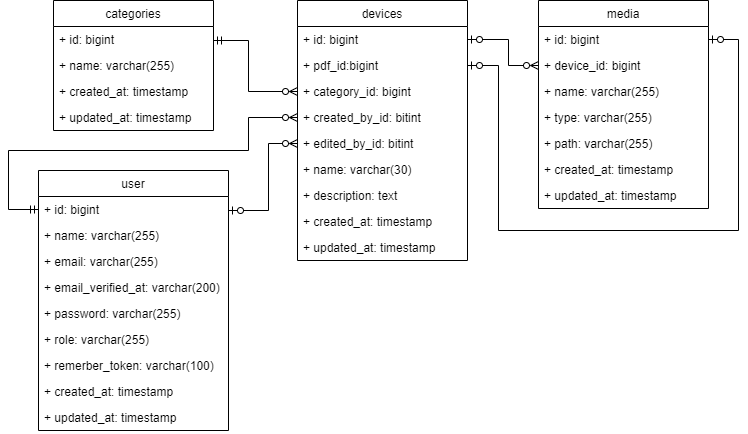

The diagram above was exported from draw.io. Its source (the exported page's mxGraphModel, read from the mxfile embedded in the PNG):
<mxGraphModel dx="1422" dy="794" grid="1" gridSize="10" guides="1" tooltips="1" connect="1" arrows="1" fold="1" page="1" pageScale="1" pageWidth="827" pageHeight="1169" math="0" shadow="0">
  <root>
    <mxCell id="0" />
    <mxCell id="1" parent="0" />
    <mxCell id="SVxk5Ll8LYusJJH6OtzD-13" style="edgeStyle=orthogonalEdgeStyle;rounded=0;orthogonalLoop=1;jettySize=auto;html=1;endArrow=ERzeroToMany;endFill=0;startArrow=ERzeroToOne;startFill=0;" parent="1" source="SVxk5Ll8LYusJJH6OtzD-18" target="SVxk5Ll8LYusJJH6OtzD-8" edge="1">
      <mxGeometry relative="1" as="geometry">
        <Array as="points">
          <mxPoint x="540" y="79" />
          <mxPoint x="540" y="105" />
        </Array>
      </mxGeometry>
    </mxCell>
    <mxCell id="SVxk5Ll8LYusJJH6OtzD-1" value="devices" style="swimlane;fontStyle=0;childLayout=stackLayout;horizontal=1;startSize=26;fillColor=none;horizontalStack=0;resizeParent=1;resizeParentMax=0;resizeLast=0;collapsible=1;marginBottom=0;" parent="1" vertex="1">
      <mxGeometry x="329" y="40" width="170" height="260" as="geometry" />
    </mxCell>
    <mxCell id="SVxk5Ll8LYusJJH6OtzD-18" value="+ id: bigint" style="text;strokeColor=none;fillColor=none;align=left;verticalAlign=top;spacingLeft=4;spacingRight=4;overflow=hidden;rotatable=0;points=[[0,0.5],[1,0.5]];portConstraint=eastwest;" parent="SVxk5Ll8LYusJJH6OtzD-1" vertex="1">
      <mxGeometry y="26" width="170" height="26" as="geometry" />
    </mxCell>
    <mxCell id="SVxk5Ll8LYusJJH6OtzD-4" value="+ pdf_id:bigint" style="text;strokeColor=none;fillColor=none;align=left;verticalAlign=top;spacingLeft=4;spacingRight=4;overflow=hidden;rotatable=0;points=[[0,0.5],[1,0.5]];portConstraint=eastwest;" parent="SVxk5Ll8LYusJJH6OtzD-1" vertex="1">
      <mxGeometry y="52" width="170" height="26" as="geometry" />
    </mxCell>
    <mxCell id="SVxk5Ll8LYusJJH6OtzD-3" value="+ category_id: bigint" style="text;strokeColor=none;fillColor=none;align=left;verticalAlign=top;spacingLeft=4;spacingRight=4;overflow=hidden;rotatable=0;points=[[0,0.5],[1,0.5]];portConstraint=eastwest;" parent="SVxk5Ll8LYusJJH6OtzD-1" vertex="1">
      <mxGeometry y="78" width="170" height="26" as="geometry" />
    </mxCell>
    <mxCell id="SVxk5Ll8LYusJJH6OtzD-30" value="+ created_by_id: bitint" style="text;strokeColor=none;fillColor=none;align=left;verticalAlign=top;spacingLeft=4;spacingRight=4;overflow=hidden;rotatable=0;points=[[0,0.5],[1,0.5]];portConstraint=eastwest;" parent="SVxk5Ll8LYusJJH6OtzD-1" vertex="1">
      <mxGeometry y="104" width="170" height="26" as="geometry" />
    </mxCell>
    <mxCell id="SVxk5Ll8LYusJJH6OtzD-31" value="+ edited_by_id: bitint" style="text;strokeColor=none;fillColor=none;align=left;verticalAlign=top;spacingLeft=4;spacingRight=4;overflow=hidden;rotatable=0;points=[[0,0.5],[1,0.5]];portConstraint=eastwest;" parent="SVxk5Ll8LYusJJH6OtzD-1" vertex="1">
      <mxGeometry y="130" width="170" height="26" as="geometry" />
    </mxCell>
    <mxCell id="SVxk5Ll8LYusJJH6OtzD-2" value="+ name: varchar(30)" style="text;strokeColor=none;fillColor=none;align=left;verticalAlign=top;spacingLeft=4;spacingRight=4;overflow=hidden;rotatable=0;points=[[0,0.5],[1,0.5]];portConstraint=eastwest;" parent="SVxk5Ll8LYusJJH6OtzD-1" vertex="1">
      <mxGeometry y="156" width="170" height="26" as="geometry" />
    </mxCell>
    <mxCell id="SVxk5Ll8LYusJJH6OtzD-5" value="+ description: text" style="text;strokeColor=none;fillColor=none;align=left;verticalAlign=top;spacingLeft=4;spacingRight=4;overflow=hidden;rotatable=0;points=[[0,0.5],[1,0.5]];portConstraint=eastwest;" parent="SVxk5Ll8LYusJJH6OtzD-1" vertex="1">
      <mxGeometry y="182" width="170" height="26" as="geometry" />
    </mxCell>
    <mxCell id="SVxk5Ll8LYusJJH6OtzD-34" value="+ created_at: timestamp   " style="text;strokeColor=none;fillColor=none;align=left;verticalAlign=top;spacingLeft=4;spacingRight=4;overflow=hidden;rotatable=0;points=[[0,0.5],[1,0.5]];portConstraint=eastwest;" parent="SVxk5Ll8LYusJJH6OtzD-1" vertex="1">
      <mxGeometry y="208" width="170" height="26" as="geometry" />
    </mxCell>
    <mxCell id="SVxk5Ll8LYusJJH6OtzD-35" value="+ updated_at: timestamp" style="text;strokeColor=none;fillColor=none;align=left;verticalAlign=top;spacingLeft=4;spacingRight=4;overflow=hidden;rotatable=0;points=[[0,0.5],[1,0.5]];portConstraint=eastwest;" parent="SVxk5Ll8LYusJJH6OtzD-1" vertex="1">
      <mxGeometry y="234" width="170" height="26" as="geometry" />
    </mxCell>
    <mxCell id="SVxk5Ll8LYusJJH6OtzD-7" value="media" style="swimlane;fontStyle=0;childLayout=stackLayout;horizontal=1;startSize=26;fillColor=none;horizontalStack=0;resizeParent=1;resizeParentMax=0;resizeLast=0;collapsible=1;marginBottom=0;" parent="1" vertex="1">
      <mxGeometry x="570" y="40" width="170" height="208" as="geometry" />
    </mxCell>
    <mxCell id="SVxk5Ll8LYusJJH6OtzD-11" value="+ id: bigint" style="text;strokeColor=none;fillColor=none;align=left;verticalAlign=top;spacingLeft=4;spacingRight=4;overflow=hidden;rotatable=0;points=[[0,0.5],[1,0.5]];portConstraint=eastwest;" parent="SVxk5Ll8LYusJJH6OtzD-7" vertex="1">
      <mxGeometry y="26" width="170" height="26" as="geometry" />
    </mxCell>
    <mxCell id="SVxk5Ll8LYusJJH6OtzD-8" value="+ device_id: bigint" style="text;strokeColor=none;fillColor=none;align=left;verticalAlign=top;spacingLeft=4;spacingRight=4;overflow=hidden;rotatable=0;points=[[0,0.5],[1,0.5]];portConstraint=eastwest;" parent="SVxk5Ll8LYusJJH6OtzD-7" vertex="1">
      <mxGeometry y="52" width="170" height="26" as="geometry" />
    </mxCell>
    <mxCell id="dgPMw0waeFSgsEn-n0F0-1" value="+ name: varchar(255)" style="text;strokeColor=none;fillColor=none;align=left;verticalAlign=top;spacingLeft=4;spacingRight=4;overflow=hidden;rotatable=0;points=[[0,0.5],[1,0.5]];portConstraint=eastwest;" vertex="1" parent="SVxk5Ll8LYusJJH6OtzD-7">
      <mxGeometry y="78" width="170" height="26" as="geometry" />
    </mxCell>
    <mxCell id="4evfJX95nzQ9Ry2fbH3g-2" value="+ type: varchar(255)" style="text;strokeColor=none;fillColor=none;align=left;verticalAlign=top;spacingLeft=4;spacingRight=4;overflow=hidden;rotatable=0;points=[[0,0.5],[1,0.5]];portConstraint=eastwest;" parent="SVxk5Ll8LYusJJH6OtzD-7" vertex="1">
      <mxGeometry y="104" width="170" height="26" as="geometry" />
    </mxCell>
    <mxCell id="SVxk5Ll8LYusJJH6OtzD-9" value="+ path: varchar(255)" style="text;strokeColor=none;fillColor=none;align=left;verticalAlign=top;spacingLeft=4;spacingRight=4;overflow=hidden;rotatable=0;points=[[0,0.5],[1,0.5]];portConstraint=eastwest;" parent="SVxk5Ll8LYusJJH6OtzD-7" vertex="1">
      <mxGeometry y="130" width="170" height="26" as="geometry" />
    </mxCell>
    <mxCell id="SVxk5Ll8LYusJJH6OtzD-36" value="+ created_at: timestamp   " style="text;strokeColor=none;fillColor=none;align=left;verticalAlign=top;spacingLeft=4;spacingRight=4;overflow=hidden;rotatable=0;points=[[0,0.5],[1,0.5]];portConstraint=eastwest;" parent="SVxk5Ll8LYusJJH6OtzD-7" vertex="1">
      <mxGeometry y="156" width="170" height="26" as="geometry" />
    </mxCell>
    <mxCell id="SVxk5Ll8LYusJJH6OtzD-37" value="+ updated_at: timestamp" style="text;strokeColor=none;fillColor=none;align=left;verticalAlign=top;spacingLeft=4;spacingRight=4;overflow=hidden;rotatable=0;points=[[0,0.5],[1,0.5]];portConstraint=eastwest;" parent="SVxk5Ll8LYusJJH6OtzD-7" vertex="1">
      <mxGeometry y="182" width="170" height="26" as="geometry" />
    </mxCell>
    <mxCell id="SVxk5Ll8LYusJJH6OtzD-14" value="categories" style="swimlane;fontStyle=0;childLayout=stackLayout;horizontal=1;startSize=26;fillColor=none;horizontalStack=0;resizeParent=1;resizeParentMax=0;resizeLast=0;collapsible=1;marginBottom=0;" parent="1" vertex="1">
      <mxGeometry x="85" y="40" width="160" height="130" as="geometry" />
    </mxCell>
    <mxCell id="SVxk5Ll8LYusJJH6OtzD-19" value="+ id: bigint" style="text;strokeColor=none;fillColor=none;align=left;verticalAlign=top;spacingLeft=4;spacingRight=4;overflow=hidden;rotatable=0;points=[[0,0.5],[1,0.5]];portConstraint=eastwest;" parent="SVxk5Ll8LYusJJH6OtzD-14" vertex="1">
      <mxGeometry y="26" width="160" height="26" as="geometry" />
    </mxCell>
    <mxCell id="SVxk5Ll8LYusJJH6OtzD-16" value="+ name: varchar(255)" style="text;strokeColor=none;fillColor=none;align=left;verticalAlign=top;spacingLeft=4;spacingRight=4;overflow=hidden;rotatable=0;points=[[0,0.5],[1,0.5]];portConstraint=eastwest;" parent="SVxk5Ll8LYusJJH6OtzD-14" vertex="1">
      <mxGeometry y="52" width="160" height="26" as="geometry" />
    </mxCell>
    <mxCell id="SVxk5Ll8LYusJJH6OtzD-20" value="+ created_at: timestamp   " style="text;strokeColor=none;fillColor=none;align=left;verticalAlign=top;spacingLeft=4;spacingRight=4;overflow=hidden;rotatable=0;points=[[0,0.5],[1,0.5]];portConstraint=eastwest;" parent="SVxk5Ll8LYusJJH6OtzD-14" vertex="1">
      <mxGeometry y="78" width="160" height="26" as="geometry" />
    </mxCell>
    <mxCell id="SVxk5Ll8LYusJJH6OtzD-22" value="+ updated_at: timestamp" style="text;strokeColor=none;fillColor=none;align=left;verticalAlign=top;spacingLeft=4;spacingRight=4;overflow=hidden;rotatable=0;points=[[0,0.5],[1,0.5]];portConstraint=eastwest;" parent="SVxk5Ll8LYusJJH6OtzD-14" vertex="1">
      <mxGeometry y="104" width="160" height="26" as="geometry" />
    </mxCell>
    <mxCell id="SVxk5Ll8LYusJJH6OtzD-23" style="edgeStyle=orthogonalEdgeStyle;rounded=0;orthogonalLoop=1;jettySize=auto;html=1;startArrow=ERmandOne;startFill=0;endArrow=ERzeroToMany;endFill=0;" parent="1" source="SVxk5Ll8LYusJJH6OtzD-19" target="SVxk5Ll8LYusJJH6OtzD-3" edge="1">
      <mxGeometry relative="1" as="geometry">
        <mxPoint x="210" y="161" as="sourcePoint" />
        <Array as="points">
          <mxPoint x="280" y="80" />
          <mxPoint x="280" y="131" />
        </Array>
        <mxPoint x="310" y="50" as="targetPoint" />
      </mxGeometry>
    </mxCell>
    <mxCell id="SVxk5Ll8LYusJJH6OtzD-33" style="edgeStyle=orthogonalEdgeStyle;rounded=0;orthogonalLoop=1;jettySize=auto;html=1;startArrow=ERzeroToOne;startFill=0;endArrow=ERzeroToMany;endFill=0;" parent="1" source="SVxk5Ll8LYusJJH6OtzD-29" target="SVxk5Ll8LYusJJH6OtzD-31" edge="1">
      <mxGeometry relative="1" as="geometry">
        <Array as="points">
          <mxPoint x="300" y="250" />
          <mxPoint x="300" y="183" />
        </Array>
        <mxPoint x="300" y="310" as="targetPoint" />
      </mxGeometry>
    </mxCell>
    <mxCell id="SVxk5Ll8LYusJJH6OtzD-24" value="user" style="swimlane;fontStyle=0;childLayout=stackLayout;horizontal=1;startSize=26;fillColor=none;horizontalStack=0;resizeParent=1;resizeParentMax=0;resizeLast=0;collapsible=1;marginBottom=0;" parent="1" vertex="1">
      <mxGeometry x="70" y="210" width="190" height="260" as="geometry" />
    </mxCell>
    <mxCell id="SVxk5Ll8LYusJJH6OtzD-29" value="+ id: bigint" style="text;strokeColor=none;fillColor=none;align=left;verticalAlign=top;spacingLeft=4;spacingRight=4;overflow=hidden;rotatable=0;points=[[0,0.5],[1,0.5]];portConstraint=eastwest;" parent="SVxk5Ll8LYusJJH6OtzD-24" vertex="1">
      <mxGeometry y="26" width="190" height="26" as="geometry" />
    </mxCell>
    <mxCell id="SVxk5Ll8LYusJJH6OtzD-26" value="+ name: varchar(255)" style="text;strokeColor=none;fillColor=none;align=left;verticalAlign=top;spacingLeft=4;spacingRight=4;overflow=hidden;rotatable=0;points=[[0,0.5],[1,0.5]];portConstraint=eastwest;" parent="SVxk5Ll8LYusJJH6OtzD-24" vertex="1">
      <mxGeometry y="52" width="190" height="26" as="geometry" />
    </mxCell>
    <mxCell id="lunQpZ-Fu0kVl7DWom5Z-1" value="+ email: varchar(255)" style="text;strokeColor=none;fillColor=none;align=left;verticalAlign=top;spacingLeft=4;spacingRight=4;overflow=hidden;rotatable=0;points=[[0,0.5],[1,0.5]];portConstraint=eastwest;" parent="SVxk5Ll8LYusJJH6OtzD-24" vertex="1">
      <mxGeometry y="78" width="190" height="26" as="geometry" />
    </mxCell>
    <mxCell id="lunQpZ-Fu0kVl7DWom5Z-2" value="+ email_verified_at: varchar(200)" style="text;strokeColor=none;fillColor=none;align=left;verticalAlign=top;spacingLeft=4;spacingRight=4;overflow=hidden;rotatable=0;points=[[0,0.5],[1,0.5]];portConstraint=eastwest;" parent="SVxk5Ll8LYusJJH6OtzD-24" vertex="1">
      <mxGeometry y="104" width="190" height="26" as="geometry" />
    </mxCell>
    <mxCell id="lunQpZ-Fu0kVl7DWom5Z-6" value="+ password: varchar(255)" style="text;strokeColor=none;fillColor=none;align=left;verticalAlign=top;spacingLeft=4;spacingRight=4;overflow=hidden;rotatable=0;points=[[0,0.5],[1,0.5]];portConstraint=eastwest;" parent="SVxk5Ll8LYusJJH6OtzD-24" vertex="1">
      <mxGeometry y="130" width="190" height="26" as="geometry" />
    </mxCell>
    <mxCell id="lunQpZ-Fu0kVl7DWom5Z-7" value="+ role: varchar(255)" style="text;strokeColor=none;fillColor=none;align=left;verticalAlign=top;spacingLeft=4;spacingRight=4;overflow=hidden;rotatable=0;points=[[0,0.5],[1,0.5]];portConstraint=eastwest;" parent="SVxk5Ll8LYusJJH6OtzD-24" vertex="1">
      <mxGeometry y="156" width="190" height="26" as="geometry" />
    </mxCell>
    <mxCell id="lunQpZ-Fu0kVl7DWom5Z-5" value="+ remerber_token: varchar(100)" style="text;strokeColor=none;fillColor=none;align=left;verticalAlign=top;spacingLeft=4;spacingRight=4;overflow=hidden;rotatable=0;points=[[0,0.5],[1,0.5]];portConstraint=eastwest;" parent="SVxk5Ll8LYusJJH6OtzD-24" vertex="1">
      <mxGeometry y="182" width="190" height="26" as="geometry" />
    </mxCell>
    <mxCell id="lunQpZ-Fu0kVl7DWom5Z-8" value="+ created_at: timestamp   " style="text;strokeColor=none;fillColor=none;align=left;verticalAlign=top;spacingLeft=4;spacingRight=4;overflow=hidden;rotatable=0;points=[[0,0.5],[1,0.5]];portConstraint=eastwest;" parent="SVxk5Ll8LYusJJH6OtzD-24" vertex="1">
      <mxGeometry y="208" width="190" height="26" as="geometry" />
    </mxCell>
    <mxCell id="lunQpZ-Fu0kVl7DWom5Z-9" value="+ updated_at: timestamp" style="text;strokeColor=none;fillColor=none;align=left;verticalAlign=top;spacingLeft=4;spacingRight=4;overflow=hidden;rotatable=0;points=[[0,0.5],[1,0.5]];portConstraint=eastwest;" parent="SVxk5Ll8LYusJJH6OtzD-24" vertex="1">
      <mxGeometry y="234" width="190" height="26" as="geometry" />
    </mxCell>
    <mxCell id="SVxk5Ll8LYusJJH6OtzD-32" style="edgeStyle=orthogonalEdgeStyle;rounded=0;orthogonalLoop=1;jettySize=auto;html=1;startArrow=ERmandOne;startFill=0;endArrow=ERzeroToMany;endFill=0;" parent="1" source="SVxk5Ll8LYusJJH6OtzD-29" target="SVxk5Ll8LYusJJH6OtzD-30" edge="1">
      <mxGeometry relative="1" as="geometry">
        <Array as="points">
          <mxPoint x="40" y="249" />
          <mxPoint x="40" y="190" />
          <mxPoint x="280" y="190" />
          <mxPoint x="280" y="157" />
        </Array>
        <mxPoint x="280" y="120" as="targetPoint" />
      </mxGeometry>
    </mxCell>
    <mxCell id="4evfJX95nzQ9Ry2fbH3g-1" style="edgeStyle=orthogonalEdgeStyle;rounded=0;orthogonalLoop=1;jettySize=auto;html=1;startArrow=ERzeroToOne;startFill=0;endArrow=ERzeroToOne;endFill=0;" parent="1" source="SVxk5Ll8LYusJJH6OtzD-4" target="SVxk5Ll8LYusJJH6OtzD-11" edge="1">
      <mxGeometry relative="1" as="geometry">
        <Array as="points">
          <mxPoint x="530" y="105" />
          <mxPoint x="530" y="270" />
          <mxPoint x="770" y="270" />
          <mxPoint x="770" y="79" />
        </Array>
      </mxGeometry>
    </mxCell>
  </root>
</mxGraphModel>